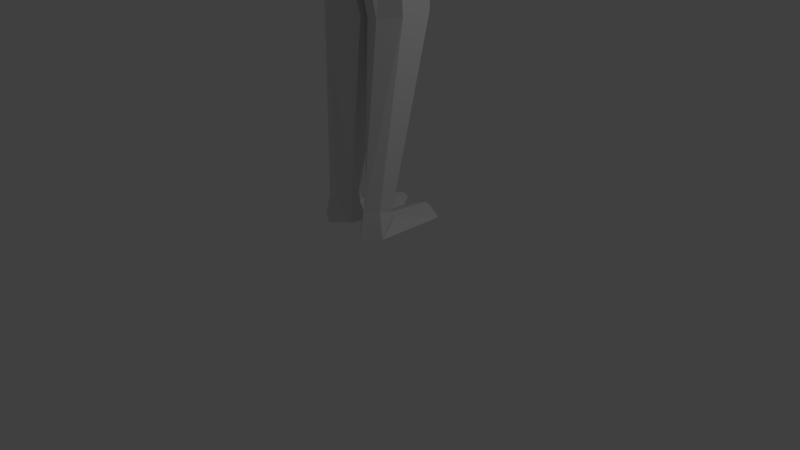 # Source: TPose.blend  (saved by Blender 2.79.0; exported with 4.5.12 LTS)
import bpy
from mathutils import Matrix  # noqa: F401  (used for matrix-valued properties, if any)

bpy.ops.wm.read_factory_settings(use_empty=True)
scene = bpy.context.scene
scene.name = 'Scene'

# ---- collections
col_collection_1 = bpy.data.collections.new('Collection 1'); scene.collection.children.link(col_collection_1)

# ---- world
world_world = bpy.data.worlds.new('World'); scene.world = world_world
world_world.color = (0.05088, 0.05088, 0.05088)
world_world.use_sun_shadow = False
world_world.sun_shadow_jitter_overblur = 0.0
world_world.cycles.sampling_method = 'MANUAL'

# ---- cameras
cam_camera = bpy.data.cameras.new('Camera')
cam_camera.clip_end = 100.0
cam_camera.lens = 35.0
cam_camera.sensor_width = 32.0
cam_camera.sensor_height = 18.0
cam_camera.ortho_scale = 7.314
cam_camera.dof.focus_distance = 0.0
cam_camera.dof.aperture_fstop = 128.0

# ---- lights
light_lamp = bpy.data.lights.new('Lamp', 'POINT')
light_lamp.transmission_factor = 0.0
light_lamp.cutoff_distance = 30.0
light_lamp.energy = 100.0
light_lamp.shadow_buffer_clip_start = 1.001
light_lamp.shadow_soft_size = 0.1
light_lamp.shadow_maximum_resolution = 0.006
light_lamp.use_absolute_resolution = True

# ---- meshes
me_cube_001 = bpy.data.meshes.new('Cube.001')
me_cube_001.from_pydata([(-0.3931, -0.3714, 1.949), (-0.3544, -0.3481, 1.049), (-0.3759, 0.2939, 1.99), (-0.3809, 0.3424, 0.9903), (-0.4606, -0.01451, 2.121), (-0.4606, -0.4517, 1.497), (-0.3566, -0.08193, 0.9492), (-0.4606, 0.4226, 1.497), (0.0, 0.4226, 2.188), (0.0, 0.4226, 0.8161), (0.0, -0.4517, 2.192), (0.0, -0.4517, 1.068), (0.0, -0.01451, 0.887), (0.0, -0.01451, 2.404), (0.0, -0.6484, 1.661), (0.0, 0.6037, 1.507), (-0.586, -0.01451, 1.497), (0.0, -0.9531, 0.4271), (-0.6446, -0.7517, 0.4271), (-0.7382, 0.09857, 0.4271), (0.0, 0.4433, 0.4271), (0.0, -0.5857, 0.8448), (-0.2164, -0.4815, 0.7885), (-0.4178, 0.04349, 0.6802), (0.0, 0.09335, 0.6327), (0.0, -1.063, -3.215), (-0.656, -0.8859, -3.158), (-0.8752, 0.2827, -3.203), (0.0, 0.6486, -3.313), (0.0, -0.9122, -3.572), (-0.5729, -0.8859, -3.547), (-0.7921, 0.2827, -3.547), (0.0, 0.5327, -3.656), (0.0, -1.013, -0.07054), (-0.7994, -0.7694, -0.102), (-1.022, 0.3894, -0.2291), (0.0, 0.6621, -0.2875), (0.0, -1.013, -0.3141), (-0.8753, 0.376, -0.531), (-0.7818, -0.7764, -0.3141), (0.0, 0.6621, -0.531), (0.0, -0.8777, -2.118), (-0.7382, 0.1315, -2.339), (-0.6446, -0.701, -2.147), (0.0, 0.4789, -2.571), (-2.714, -0.8675, -0.3012), (-2.825, -0.5379, -0.5266), (-0.7179, -0.6039, 0.3793), (-0.9492, -0.08398, 0.3596), (-2.65, -0.7278, -0.05953), (-2.792, -0.4037, -0.02567), (-2.724, -0.9261, -0.2407), (-2.889, -0.2991, -0.2635), (-1.084, -0.8558, 0.01947), (-1.027, 0.198, 0.02483), (-0.4252, -0.2019, 2.031), (-0.3843, -0.2216, 1.002), (0.0, -0.244, 2.293), (-0.5202, -0.244, 1.497), (-0.689, -0.3744, 0.5464), (-0.312, -0.2321, 0.7371), (-0.9678, -0.3744, -3.203), (-0.8847, -0.3744, -3.898), (0.0, -0.4073, -4.004), (-0.6874, -0.2301, -0.1599), (-0.8262, -0.3215, -0.4172), (-0.689, -0.364, -2.238), (-0.9238, -0.3891, 0.4654), (-2.846, -0.6677, 0.01019), (-2.905, -0.7304, -0.4634), (-2.863, -0.7714, -0.3016), (-1.122, -0.6288, -0.2436), (-1.338, -0.7243, 0.2405), (-1.526, -0.3176, 0.265), (-1.465, -0.09567, -0.2831), (-1.458, -0.1016, 0.02016), (-1.195, -0.7705, -0.005309), (-1.476, -0.5473, 0.3001), (-1.212, -0.4209, -0.3213), (-4.272, -0.5911, -0.3768), (-4.129, -0.5594, -0.2119), (-4.146, -0.4872, -0.09707), (-4.312, -0.6027, -0.3158), (-4.363, -0.7023, -0.3768), (-4.308, -0.5443, -0.06361), (-0.1438, 0.3994, 2.152), (-0.1399, -0.4329, 1.065), (-0.1447, 0.4081, 0.8476), (-0.1469, -0.4372, 2.148), (-0.1403, -0.02669, 0.8982), (-0.1591, -0.01451, 2.353), (-0.1591, -0.6129, 1.631), (-0.1591, 0.571, 1.505), (-0.1165, -0.9167, 0.4271), (-0.1334, 0.381, 0.4271), (-0.07552, 0.08434, 0.6413), (-0.03911, -0.5668, 0.8346), (-0.1075, -1.063, -3.168), (-0.1582, 0.5824, -3.293), (-0.1036, -0.9685, -3.556), (-0.1432, 0.5824, -3.636), (-0.1582, 0.6104, -0.2875), (-0.1413, -0.9702, -0.07054), (-0.1582, 0.6104, -0.531), (-0.1413, -0.9702, -0.3141), (-0.1962, 0.4128, -2.51), (-0.1165, -0.8458, -2.124), (-0.1599, -0.5604, -4.189), (-0.1527, -0.2364, 2.246), (-0.6689, -0.04237, -6.282), (-0.5316, 0.4705, -5.936), (-0.1118, 0.5619, -6.044), (-0.0604, -0.01645, -6.411), (-0.2589, 0.3471, 2.072), (-0.2463, -0.3908, 1.057), (-0.3087, -0.01451, 2.238), (-0.3087, -0.5329, 1.564), (-0.3785, -0.8348, 0.4271), (-0.127, -0.5245, 0.8117), (-0.3741, -0.9914, -3.163), (-0.3364, -0.9275, -3.552), (-0.459, -0.874, -0.07054), (-0.459, -0.874, -0.3141), (-0.3785, -0.7739, -2.112), (-0.2879, -0.2193, 2.139), (-0.2619, 0.3755, 0.9184), (-0.269, -0.4046, 2.049), (-0.2476, -0.0541, 0.9235), (-0.3087, 0.4974, 1.501), (-0.4334, 0.2409, 0.4271), (-0.2453, 0.06407, 0.6606), (-0.5139, 0.4337, -3.248), (-0.4651, 0.4337, -3.592), (-0.514, 0.4941, -0.2875), (-0.514, 0.4941, -0.531), (-0.5136, 0.2825, -2.48), (-0.5195, -0.7269, -4.045), (-0.3656, 0.6607, -5.956), (-0.42, -0.2046, -6.339), (-0.3712, -0.1556, 0.9768), (-0.5513, -0.1355, 1.497), (-0.7123, -0.1507, 0.49), (-0.3621, -0.1018, 0.7102), (-0.924, -0.06371, -3.203), (-0.8409, -0.06371, -3.732), (-0.8457, 0.06279, -0.1927), (-0.8494, 0.008295, -0.471), (-0.7123, -0.1298, -2.286), (-0.9358, -0.2448, 0.4154), (-2.821, -0.5424, -0.01102), (-2.867, -0.7172, -0.4976), (-0.4419, -0.1133, 2.073), (0.0, -0.1355, 2.346), (0.0, 0.03714, -3.84), (-1.5, -0.4387, 0.2835), (-1.332, -0.2671, -0.3033), (-4.047, -0.4368, -0.1954), (-4.321, -0.6647, -0.3044), (-0.1557, -0.1315, 2.296), (-0.1258, -0.02004, -3.928), (-0.7047, 0.3236, -6.277), (-0.03396, 0.4105, -6.534), (-0.3943, 0.5421, -6.538), (-0.2977, -0.1225, 2.186), (-0.299, -0.3955, -9.194), (-0.07096, -0.1971, -9.189), (-0.1721, -0.006206, -9.032), (-0.5374, -0.2485, -9.186), (-0.2756, 0.1322, -9.015), (-0.4202, 0.05524, -9.039), (-0.1276, -0.1636, -8.88), (-0.3132, -0.3501, -8.839), (-0.4584, -0.2208, -8.828), (-0.4395, -0.003107, -8.901), (-0.1715, -0.01901, -8.883), (-0.2837, 0.06834, -8.816), (-0.2124, 0.8945, -9.21), (-0.03918, 0.6663, -9.205), (-0.1389, 0.7087, -9.123), (-0.5033, 0.7421, -9.226), (-0.2186, 0.797, -9.113), (-0.3901, 0.6607, -9.158), (-4.902, -0.3961, -0.2869), (-4.724, -0.3181, -0.3733), (-4.528, -0.3087, -0.2854), (-4.752, -0.5397, -0.2243), (-4.689, -0.532, -0.3086), (-4.862, -0.3859, -0.219), (-4.694, -0.3966, -0.1399), (-4.097, -0.6216, -0.1517), (-4.609, -0.3553, -0.1715)], [], [(16, 6, 3, 7), (116, 114, 1, 5), (96, 21, 17, 93), (125, 3, 6, 127), (108, 57, 10, 88), (85, 8, 13, 90), (126, 116, 5, 0), (85, 92, 15, 8), (92, 87, 9, 15), (4, 16, 7, 2), (151, 140, 16, 4), (140, 139, 6, 16), (106, 41, 25, 97), (130, 23, 19, 129), (60, 22, 18, 59), (56, 1, 22, 60), (127, 6, 23, 130), (86, 11, 21, 96), (97, 25, 29, 99), (135, 42, 27, 131), (66, 43, 26, 61), (136, 62, 30, 120), (131, 27, 31, 132), (61, 26, 30, 62), (149, 68, 81, 156), (129, 19, 35, 133), (93, 17, 33, 102), (64, 34, 39, 65), (133, 35, 38, 134), (102, 33, 37, 104), (65, 39, 43, 66), (134, 38, 42, 135), (104, 37, 41, 106), (59, 18, 47, 67), (18, 34, 53, 47), (76, 71, 45, 51), (35, 19, 48, 54), (75, 73, 50, 52), (155, 74, 46, 150), (77, 72, 49, 68), (74, 75, 52, 46), (72, 76, 51, 49), (150, 46, 83, 157), (45, 69, 70, 51), (154, 77, 68, 149), (71, 78, 69, 45), (141, 59, 67, 148), (146, 65, 66, 147), (145, 64, 65, 146), (51, 70, 68, 49), (143, 61, 62, 144), (144, 62, 109, 160), (147, 66, 61, 143), (139, 56, 60, 142), (142, 60, 59, 141), (5, 1, 56, 58), (0, 5, 58, 55), (158, 152, 57, 108), (34, 64, 78, 71), (148, 67, 77, 154), (47, 53, 76, 72), (35, 54, 75, 74), (67, 47, 72, 77), (145, 35, 74, 155), (54, 48, 73, 75), (53, 34, 71, 76), (80, 156, 184, 183), (83, 79, 182, 186), (52, 50, 80, 79), (68, 70, 84, 81), (70, 69, 82, 84), (46, 52, 79, 83), (163, 158, 108, 124), (153, 159, 107, 63), (122, 104, 106, 123), (40, 103, 105, 44), (121, 102, 104, 122), (36, 101, 103, 40), (117, 93, 102, 121), (20, 94, 101, 36), (28, 98, 100, 32), (63, 107, 99, 29), (44, 105, 98, 28), (119, 97, 99, 120), (114, 86, 96, 118), (12, 89, 95, 24), (24, 95, 94, 20), (123, 106, 97, 119), (128, 125, 87, 92), (113, 128, 92, 85), (10, 14, 91, 88), (113, 85, 90, 115), (124, 108, 88, 126), (9, 87, 89, 12), (118, 96, 93, 117), (14, 11, 86, 91), (172, 171, 164, 167), (132, 31, 110, 137), (136, 107, 112, 138), (159, 100, 111, 161), (62, 136, 138, 109), (100, 132, 137, 111), (171, 170, 165, 164), (22, 118, 117, 18), (55, 124, 126, 0), (2, 113, 115, 4), (2, 7, 128, 113), (7, 3, 125, 128), (43, 123, 119, 26), (1, 114, 118, 22), (26, 119, 120, 30), (18, 117, 121, 34), (34, 121, 122, 39), (39, 122, 123, 43), (151, 163, 124, 55), (103, 134, 135, 105), (101, 133, 134, 103), (94, 129, 133, 101), (98, 131, 132, 100), (107, 136, 120, 99), (105, 135, 131, 98), (89, 127, 130, 95), (95, 130, 129, 94), (88, 91, 116, 126), (87, 125, 127, 89), (91, 86, 114, 116), (4, 115, 163, 151), (111, 137, 162, 161), (107, 159, 161, 112), (137, 110, 160, 162), (32, 100, 159, 153), (115, 90, 158, 163), (84, 82, 189, 188), (156, 81, 190, 184), (64, 145, 155, 78), (48, 148, 154, 73), (90, 13, 152, 158), (23, 142, 141, 19), (6, 139, 142, 23), (42, 147, 143, 27), (31, 144, 160, 110), (27, 143, 144, 31), (35, 145, 146, 38), (38, 146, 147, 42), (19, 141, 148, 48), (73, 154, 149, 50), (69, 150, 157, 82), (78, 155, 150, 69), (50, 149, 156, 80), (58, 56, 139, 140), (55, 58, 140, 151), (168, 169, 181, 180), (165, 166, 178, 177), (173, 172, 167, 169), (170, 174, 166, 165), (175, 173, 169, 168), (174, 175, 168, 166), (161, 162, 175, 174), (162, 160, 173, 175), (112, 161, 174, 170), (160, 109, 172, 173), (138, 112, 170, 171), (109, 138, 171, 172), (180, 181, 179, 176), (178, 180, 176, 177), (169, 167, 179, 181), (167, 164, 176, 179), (164, 165, 177, 176), (166, 168, 180, 178), (187, 182, 183, 184), (185, 186, 182, 187), (189, 185, 187, 188), (188, 187, 184, 190), (82, 157, 185, 189), (81, 84, 188, 190), (157, 83, 186, 185), (79, 80, 183, 182)])
me_cube_001.use_remesh_preserve_volume = False
me_cube_001.use_remesh_preserve_attributes = False
me_cube_001.use_mirror_vertex_groups = False
me_cube_001.update()

# ---- objects
ob_cube = bpy.data.objects.new('Cube', me_cube_001)
ob_lamp = bpy.data.objects.new('Lamp', light_lamp)
ob_camera = bpy.data.objects.new('Camera', cam_camera)

# ---- transforms, parenting, visibility, modifiers, constraints
ob_cube.location = (0.0, 0.0, 8.949)
ob_cube.scale = (1.0, 1.0, 0.9207)
ob_cube.lineart.crease_threshold = 0.0
_m = ob_cube.modifiers.new('Mirror', 'MIRROR')
_m.use_clip = True
ob_lamp.location = (5.374, 1.005, 5.904)
ob_lamp.rotation_euler = (0.6503, 0.05522, 1.866)
ob_lamp.lock_rotations_4d = False
ob_lamp.empty_display_type = 'ARROWS'
ob_lamp.color = (0.0, 0.0, 0.0, 0.0)
ob_lamp.lineart.crease_threshold = 0.0
ob_camera.location = (7.481, -6.508, 5.344)
ob_camera.rotation_euler = (1.109, 0.0, 0.8149)
ob_camera.lock_rotations_4d = False
ob_camera.empty_display_type = 'ARROWS'
ob_camera.color = (0.0, 0.0, 0.0, 0.0)
ob_camera.display_type = 'WIRE'
ob_camera.lineart.crease_threshold = 0.0

# ---- collection membership
col_collection_1.objects.link(ob_cube)
col_collection_1.objects.link(ob_lamp)
col_collection_1.objects.link(ob_camera)

# ---- scene / render settings (as saved in the file)
scene.camera = ob_camera
scene.frame_start = 1; scene.frame_end = 250; scene.frame_set(1)
scene.render.engine = 'BLENDER_EEVEE_NEXT'
scene.render.resolution_percentage = 50
scene.render.dither_intensity = 0.0
scene.cycles.use_denoising = False
scene.cycles.samples = 128
scene.cycles.sampling_pattern = 'TABULATED_SOBOL'
scene.cycles.use_adaptive_sampling = False
scene.cycles.use_light_tree = False
scene.cycles.blur_glossy = 0.0
scene.cycles.sample_clamp_indirect = 0.0
scene.view_settings.view_transform = 'Standard'
bpy.context.view_layer.update()
